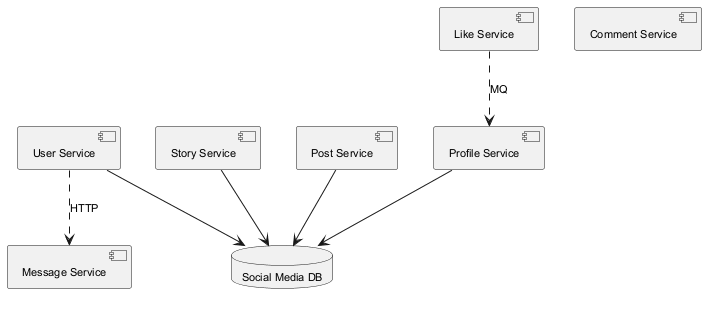

The diagram above was rendered by PlantUML. Its source (embedded in the PNG):
@startuml
skinparam monochrome true
skinparam defaultFontSize 11
component "Like Service" as C_LikeService
component "Profile Service" as C_ProfileService
component "Message Service" as C_MessageService
component "User Service" as C_UserService
component "Story Service" as C_StoryService
component "Post Service" as C_PostService
component "Comment Service" as C_CommentService
database "Social Media DB" as DB_social_media
C_ProfileService --> DB_social_media
C_UserService --> DB_social_media
C_StoryService --> DB_social_media
C_PostService --> DB_social_media
C_LikeService ..> C_ProfileService : MQ
C_UserService ..> C_MessageService : HTTP
@enduml